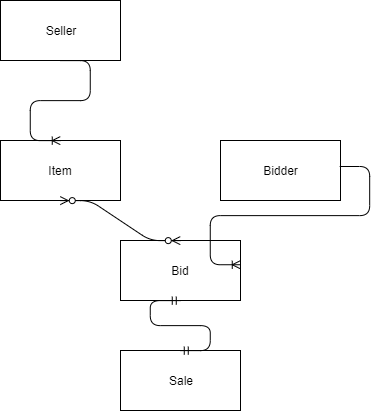

The diagram above was exported from draw.io. Its source (the exported page's mxGraphModel, read from the mxfile embedded in the PNG):
<mxGraphModel dx="602" dy="314" grid="1" gridSize="10" guides="1" tooltips="1" connect="1" arrows="1" fold="1" page="1" pageScale="1" pageWidth="850" pageHeight="1100" math="0" shadow="0">
  <root>
    <mxCell id="0" />
    <mxCell id="1" parent="0" />
    <mxCell id="AsdftuQsmoEcnn6Zjo7g-1" value="Seller" style="rounded=0;whiteSpace=wrap;html=1;" vertex="1" parent="1">
      <mxGeometry x="200" y="80" width="120" height="60" as="geometry" />
    </mxCell>
    <mxCell id="AsdftuQsmoEcnn6Zjo7g-2" value="Item" style="rounded=0;whiteSpace=wrap;html=1;" vertex="1" parent="1">
      <mxGeometry x="200" y="220" width="120" height="60" as="geometry" />
    </mxCell>
    <mxCell id="AsdftuQsmoEcnn6Zjo7g-3" value="" style="edgeStyle=entityRelationEdgeStyle;fontSize=12;html=1;endArrow=ERoneToMany;exitX=0.5;exitY=1;exitDx=0;exitDy=0;entryX=0.5;entryY=0;entryDx=0;entryDy=0;" edge="1" parent="1" source="AsdftuQsmoEcnn6Zjo7g-1" target="AsdftuQsmoEcnn6Zjo7g-2">
      <mxGeometry width="100" height="100" relative="1" as="geometry">
        <mxPoint x="350" y="230" as="sourcePoint" />
        <mxPoint x="450" y="130" as="targetPoint" />
      </mxGeometry>
    </mxCell>
    <mxCell id="AsdftuQsmoEcnn6Zjo7g-8" value="Bidder" style="rounded=0;whiteSpace=wrap;html=1;" vertex="1" parent="1">
      <mxGeometry x="420" y="220" width="120" height="60" as="geometry" />
    </mxCell>
    <mxCell id="AsdftuQsmoEcnn6Zjo7g-9" value="Bid" style="rounded=0;whiteSpace=wrap;html=1;" vertex="1" parent="1">
      <mxGeometry x="320" y="320" width="120" height="60" as="geometry" />
    </mxCell>
    <mxCell id="AsdftuQsmoEcnn6Zjo7g-10" value="Sale" style="rounded=0;whiteSpace=wrap;html=1;" vertex="1" parent="1">
      <mxGeometry x="320" y="430" width="120" height="60" as="geometry" />
    </mxCell>
    <mxCell id="AsdftuQsmoEcnn6Zjo7g-11" value="" style="edgeStyle=entityRelationEdgeStyle;fontSize=12;html=1;endArrow=ERzeroToMany;endFill=1;startArrow=ERzeroToMany;entryX=0.5;entryY=0;entryDx=0;entryDy=0;exitX=0.5;exitY=1;exitDx=0;exitDy=0;" edge="1" parent="1" source="AsdftuQsmoEcnn6Zjo7g-2" target="AsdftuQsmoEcnn6Zjo7g-9">
      <mxGeometry width="100" height="100" relative="1" as="geometry">
        <mxPoint x="210" y="410" as="sourcePoint" />
        <mxPoint x="310" y="310" as="targetPoint" />
      </mxGeometry>
    </mxCell>
    <mxCell id="AsdftuQsmoEcnn6Zjo7g-12" value="" style="edgeStyle=entityRelationEdgeStyle;fontSize=12;html=1;endArrow=ERoneToMany;entryX=0.997;entryY=0.4;entryDx=0;entryDy=0;entryPerimeter=0;exitX=0.991;exitY=0.435;exitDx=0;exitDy=0;exitPerimeter=0;" edge="1" parent="1" source="AsdftuQsmoEcnn6Zjo7g-8" target="AsdftuQsmoEcnn6Zjo7g-9">
      <mxGeometry width="100" height="100" relative="1" as="geometry">
        <mxPoint x="480" y="400" as="sourcePoint" />
        <mxPoint x="580" y="300" as="targetPoint" />
      </mxGeometry>
    </mxCell>
    <mxCell id="AsdftuQsmoEcnn6Zjo7g-13" value="" style="edgeStyle=entityRelationEdgeStyle;fontSize=12;html=1;endArrow=ERmandOne;startArrow=ERmandOne;entryX=0.5;entryY=1;entryDx=0;entryDy=0;exitX=0.5;exitY=0;exitDx=0;exitDy=0;" edge="1" parent="1" source="AsdftuQsmoEcnn6Zjo7g-10" target="AsdftuQsmoEcnn6Zjo7g-9">
      <mxGeometry width="100" height="100" relative="1" as="geometry">
        <mxPoint x="220" y="480" as="sourcePoint" />
        <mxPoint x="320" y="380" as="targetPoint" />
      </mxGeometry>
    </mxCell>
  </root>
</mxGraphModel>